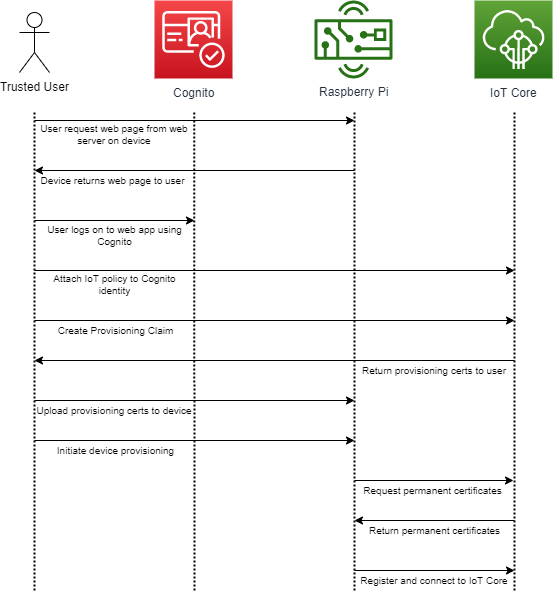

The diagram above was exported from draw.io. Its source (the exported page's mxGraphModel, read from the mxfile embedded in the PNG):
<mxGraphModel dx="1152" dy="805" grid="1" gridSize="10" guides="1" tooltips="1" connect="1" arrows="1" fold="1" page="1" pageScale="1" pageWidth="827" pageHeight="1169" math="0" shadow="0">
  <root>
    <mxCell id="TiF18bgC9g6AgEUE5u3d-0" />
    <mxCell id="TiF18bgC9g6AgEUE5u3d-1" parent="TiF18bgC9g6AgEUE5u3d-0" />
    <mxCell id="TiF18bgC9g6AgEUE5u3d-2" value="" style="endArrow=none;html=1;strokeWidth=2;dashed=1;dashPattern=1 1;" edge="1" parent="TiF18bgC9g6AgEUE5u3d-1">
      <mxGeometry width="50" height="50" relative="1" as="geometry">
        <mxPoint x="200" y="640" as="sourcePoint" />
        <mxPoint x="200" y="160" as="targetPoint" />
      </mxGeometry>
    </mxCell>
    <mxCell id="TiF18bgC9g6AgEUE5u3d-3" value="Trusted User" style="shape=umlActor;verticalLabelPosition=bottom;labelBackgroundColor=#ffffff;verticalAlign=top;html=1;outlineConnect=0;" vertex="1" parent="TiF18bgC9g6AgEUE5u3d-1">
      <mxGeometry x="185" y="62" width="30" height="60" as="geometry" />
    </mxCell>
    <mxCell id="TiF18bgC9g6AgEUE5u3d-4" value="" style="endArrow=none;html=1;strokeWidth=2;dashed=1;dashPattern=1 1;" edge="1" parent="TiF18bgC9g6AgEUE5u3d-1">
      <mxGeometry width="50" height="50" relative="1" as="geometry">
        <mxPoint x="520" y="640" as="sourcePoint" />
        <mxPoint x="520" y="160" as="targetPoint" />
      </mxGeometry>
    </mxCell>
    <mxCell id="TiF18bgC9g6AgEUE5u3d-5" value="" style="endArrow=none;html=1;strokeWidth=2;dashed=1;dashPattern=1 1;" edge="1" parent="TiF18bgC9g6AgEUE5u3d-1">
      <mxGeometry width="50" height="50" relative="1" as="geometry">
        <mxPoint x="680" y="640" as="sourcePoint" />
        <mxPoint x="680" y="160" as="targetPoint" />
      </mxGeometry>
    </mxCell>
    <mxCell id="TiF18bgC9g6AgEUE5u3d-6" value="Raspberry Pi" style="outlineConnect=0;fontColor=#232F3E;gradientColor=none;fillColor=#277116;strokeColor=none;dashed=0;verticalLabelPosition=bottom;verticalAlign=top;align=center;html=1;fontSize=12;fontStyle=0;aspect=fixed;pointerEvents=1;shape=mxgraph.aws4.hardware_board;" vertex="1" parent="TiF18bgC9g6AgEUE5u3d-1">
      <mxGeometry x="480" y="50" width="78" height="78" as="geometry" />
    </mxCell>
    <mxCell id="TiF18bgC9g6AgEUE5u3d-7" value="IoT Core" style="outlineConnect=0;fontColor=#232F3E;gradientColor=#60A337;gradientDirection=north;fillColor=#277116;strokeColor=#ffffff;dashed=0;verticalLabelPosition=bottom;verticalAlign=top;align=center;html=1;fontSize=12;fontStyle=0;aspect=fixed;shape=mxgraph.aws4.resourceIcon;resIcon=mxgraph.aws4.iot_core;" vertex="1" parent="TiF18bgC9g6AgEUE5u3d-1">
      <mxGeometry x="640" y="50" width="78" height="78" as="geometry" />
    </mxCell>
    <mxCell id="TiF18bgC9g6AgEUE5u3d-11" value="Cognito" style="outlineConnect=0;fontColor=#232F3E;gradientColor=#F54749;gradientDirection=north;fillColor=#C7131F;strokeColor=#ffffff;dashed=0;verticalLabelPosition=bottom;verticalAlign=top;align=center;html=1;fontSize=12;fontStyle=0;aspect=fixed;shape=mxgraph.aws4.resourceIcon;resIcon=mxgraph.aws4.cognito;" vertex="1" parent="TiF18bgC9g6AgEUE5u3d-1">
      <mxGeometry x="320" y="50" width="78" height="78" as="geometry" />
    </mxCell>
    <mxCell id="TiF18bgC9g6AgEUE5u3d-12" value="" style="endArrow=none;html=1;strokeWidth=2;dashed=1;dashPattern=1 1;" edge="1" parent="TiF18bgC9g6AgEUE5u3d-1">
      <mxGeometry width="50" height="50" relative="1" as="geometry">
        <mxPoint x="360" y="640" as="sourcePoint" />
        <mxPoint x="359.71" y="160" as="targetPoint" />
      </mxGeometry>
    </mxCell>
    <mxCell id="TiF18bgC9g6AgEUE5u3d-13" value="" style="endArrow=classic;html=1;" edge="1" parent="TiF18bgC9g6AgEUE5u3d-1">
      <mxGeometry width="50" height="50" relative="1" as="geometry">
        <mxPoint x="200" y="170" as="sourcePoint" />
        <mxPoint x="520" y="170" as="targetPoint" />
      </mxGeometry>
    </mxCell>
    <mxCell id="TiF18bgC9g6AgEUE5u3d-14" value="" style="endArrow=classic;html=1;strokeWidth=1;" edge="1" parent="TiF18bgC9g6AgEUE5u3d-1">
      <mxGeometry width="50" height="50" relative="1" as="geometry">
        <mxPoint x="520" y="220" as="sourcePoint" />
        <mxPoint x="200" y="220" as="targetPoint" />
      </mxGeometry>
    </mxCell>
    <mxCell id="TiF18bgC9g6AgEUE5u3d-15" value="User request web page from web server on device" style="text;html=1;strokeColor=none;fillColor=none;align=center;verticalAlign=middle;whiteSpace=wrap;rounded=0;fontSize=10;" vertex="1" parent="TiF18bgC9g6AgEUE5u3d-1">
      <mxGeometry x="200" y="170" width="160" height="28" as="geometry" />
    </mxCell>
    <mxCell id="TiF18bgC9g6AgEUE5u3d-16" value="Upload provisioning certs to device" style="text;html=1;strokeColor=none;fillColor=none;align=center;verticalAlign=middle;whiteSpace=wrap;rounded=0;fontSize=10;" vertex="1" parent="TiF18bgC9g6AgEUE5u3d-1">
      <mxGeometry x="200" y="450" width="160" height="20" as="geometry" />
    </mxCell>
    <mxCell id="TiF18bgC9g6AgEUE5u3d-17" value="Return provisioning certs to user" style="text;html=1;strokeColor=none;fillColor=none;align=center;verticalAlign=middle;whiteSpace=wrap;rounded=0;fontSize=10;" vertex="1" parent="TiF18bgC9g6AgEUE5u3d-1">
      <mxGeometry x="520" y="410" width="160" height="20" as="geometry" />
    </mxCell>
    <mxCell id="TiF18bgC9g6AgEUE5u3d-18" value="Device returns web page to user" style="text;html=1;strokeColor=none;fillColor=none;align=center;verticalAlign=middle;whiteSpace=wrap;rounded=0;fontSize=10;" vertex="1" parent="TiF18bgC9g6AgEUE5u3d-1">
      <mxGeometry x="195" y="220" width="165" height="20" as="geometry" />
    </mxCell>
    <mxCell id="TiF18bgC9g6AgEUE5u3d-20" value="Register and connect to IoT Core" style="text;html=1;strokeColor=none;fillColor=none;align=center;verticalAlign=middle;whiteSpace=wrap;rounded=0;fontSize=10;" vertex="1" parent="TiF18bgC9g6AgEUE5u3d-1">
      <mxGeometry x="525" y="620" width="150" height="20" as="geometry" />
    </mxCell>
    <mxCell id="TiF18bgC9g6AgEUE5u3d-21" value="Initiate device provisioning" style="text;html=1;strokeColor=none;fillColor=none;align=center;verticalAlign=middle;whiteSpace=wrap;rounded=0;fontSize=10;" vertex="1" parent="TiF18bgC9g6AgEUE5u3d-1">
      <mxGeometry x="198.75" y="490" width="162.5" height="20" as="geometry" />
    </mxCell>
    <mxCell id="TiF18bgC9g6AgEUE5u3d-25" value="" style="endArrow=classic;html=1;strokeWidth=1;fontSize=10;" edge="1" parent="TiF18bgC9g6AgEUE5u3d-1">
      <mxGeometry width="50" height="50" relative="1" as="geometry">
        <mxPoint x="200" y="270" as="sourcePoint" />
        <mxPoint x="360" y="270" as="targetPoint" />
      </mxGeometry>
    </mxCell>
    <mxCell id="TiF18bgC9g6AgEUE5u3d-26" value="User logs on to web app using Cognito" style="text;html=1;strokeColor=none;fillColor=none;align=center;verticalAlign=middle;whiteSpace=wrap;rounded=0;fontSize=10;" vertex="1" parent="TiF18bgC9g6AgEUE5u3d-1">
      <mxGeometry x="197.5" y="269" width="165" height="31" as="geometry" />
    </mxCell>
    <mxCell id="TiF18bgC9g6AgEUE5u3d-27" value="" style="endArrow=classic;html=1;strokeWidth=1;fontSize=10;" edge="1" parent="TiF18bgC9g6AgEUE5u3d-1">
      <mxGeometry width="50" height="50" relative="1" as="geometry">
        <mxPoint x="200" y="320" as="sourcePoint" />
        <mxPoint x="680" y="320" as="targetPoint" />
      </mxGeometry>
    </mxCell>
    <mxCell id="TiF18bgC9g6AgEUE5u3d-28" value="Attach IoT policy to Cognito identity" style="text;html=1;strokeColor=none;fillColor=none;align=center;verticalAlign=middle;whiteSpace=wrap;rounded=0;fontSize=10;" vertex="1" parent="TiF18bgC9g6AgEUE5u3d-1">
      <mxGeometry x="203.75" y="320" width="152.5" height="27" as="geometry" />
    </mxCell>
    <mxCell id="TiF18bgC9g6AgEUE5u3d-29" value="" style="endArrow=classic;html=1;strokeWidth=1;fontSize=10;" edge="1" parent="TiF18bgC9g6AgEUE5u3d-1">
      <mxGeometry width="50" height="50" relative="1" as="geometry">
        <mxPoint x="200" y="370" as="sourcePoint" />
        <mxPoint x="680" y="370" as="targetPoint" />
      </mxGeometry>
    </mxCell>
    <mxCell id="TiF18bgC9g6AgEUE5u3d-30" value="Create Provisioning Claim" style="text;html=1;strokeColor=none;fillColor=none;align=center;verticalAlign=middle;whiteSpace=wrap;rounded=0;fontSize=10;" vertex="1" parent="TiF18bgC9g6AgEUE5u3d-1">
      <mxGeometry x="203.75" y="370" width="152.5" height="20" as="geometry" />
    </mxCell>
    <mxCell id="TiF18bgC9g6AgEUE5u3d-31" value="" style="endArrow=classic;html=1;strokeWidth=1;fontSize=10;" edge="1" parent="TiF18bgC9g6AgEUE5u3d-1">
      <mxGeometry width="50" height="50" relative="1" as="geometry">
        <mxPoint x="680" y="410" as="sourcePoint" />
        <mxPoint x="200" y="410" as="targetPoint" />
      </mxGeometry>
    </mxCell>
    <mxCell id="TiF18bgC9g6AgEUE5u3d-34" value="" style="endArrow=classic;html=1;strokeWidth=1;fontSize=10;" edge="1" parent="TiF18bgC9g6AgEUE5u3d-1">
      <mxGeometry width="50" height="50" relative="1" as="geometry">
        <mxPoint x="200" y="450" as="sourcePoint" />
        <mxPoint x="520" y="450" as="targetPoint" />
      </mxGeometry>
    </mxCell>
    <mxCell id="TiF18bgC9g6AgEUE5u3d-35" value="" style="endArrow=classic;html=1;strokeWidth=1;fontSize=10;" edge="1" parent="TiF18bgC9g6AgEUE5u3d-1">
      <mxGeometry width="50" height="50" relative="1" as="geometry">
        <mxPoint x="200" y="490" as="sourcePoint" />
        <mxPoint x="520" y="490" as="targetPoint" />
      </mxGeometry>
    </mxCell>
    <mxCell id="TiF18bgC9g6AgEUE5u3d-37" value="" style="endArrow=classic;html=1;strokeWidth=1;fontSize=10;" edge="1" parent="TiF18bgC9g6AgEUE5u3d-1">
      <mxGeometry width="50" height="50" relative="1" as="geometry">
        <mxPoint x="520" y="530" as="sourcePoint" />
        <mxPoint x="679" y="530" as="targetPoint" />
      </mxGeometry>
    </mxCell>
    <mxCell id="TiF18bgC9g6AgEUE5u3d-38" value="Request permanent certificates" style="text;html=1;strokeColor=none;fillColor=none;align=center;verticalAlign=middle;whiteSpace=wrap;rounded=0;fontSize=10;" vertex="1" parent="TiF18bgC9g6AgEUE5u3d-1">
      <mxGeometry x="517.5" y="530" width="162.5" height="20" as="geometry" />
    </mxCell>
    <mxCell id="TiF18bgC9g6AgEUE5u3d-39" value="" style="endArrow=classic;html=1;strokeWidth=1;fontSize=10;" edge="1" parent="TiF18bgC9g6AgEUE5u3d-1">
      <mxGeometry width="50" height="50" relative="1" as="geometry">
        <mxPoint x="680" y="570" as="sourcePoint" />
        <mxPoint x="520" y="570" as="targetPoint" />
      </mxGeometry>
    </mxCell>
    <mxCell id="TiF18bgC9g6AgEUE5u3d-40" value="Return permanent certificates" style="text;html=1;strokeColor=none;fillColor=none;align=center;verticalAlign=middle;whiteSpace=wrap;rounded=0;fontSize=10;" vertex="1" parent="TiF18bgC9g6AgEUE5u3d-1">
      <mxGeometry x="518.75" y="570" width="162.5" height="20" as="geometry" />
    </mxCell>
    <mxCell id="TiF18bgC9g6AgEUE5u3d-41" value="" style="endArrow=classic;html=1;strokeWidth=1;fontSize=10;" edge="1" parent="TiF18bgC9g6AgEUE5u3d-1">
      <mxGeometry width="50" height="50" relative="1" as="geometry">
        <mxPoint x="520" y="620" as="sourcePoint" />
        <mxPoint x="680" y="620" as="targetPoint" />
      </mxGeometry>
    </mxCell>
  </root>
</mxGraphModel>